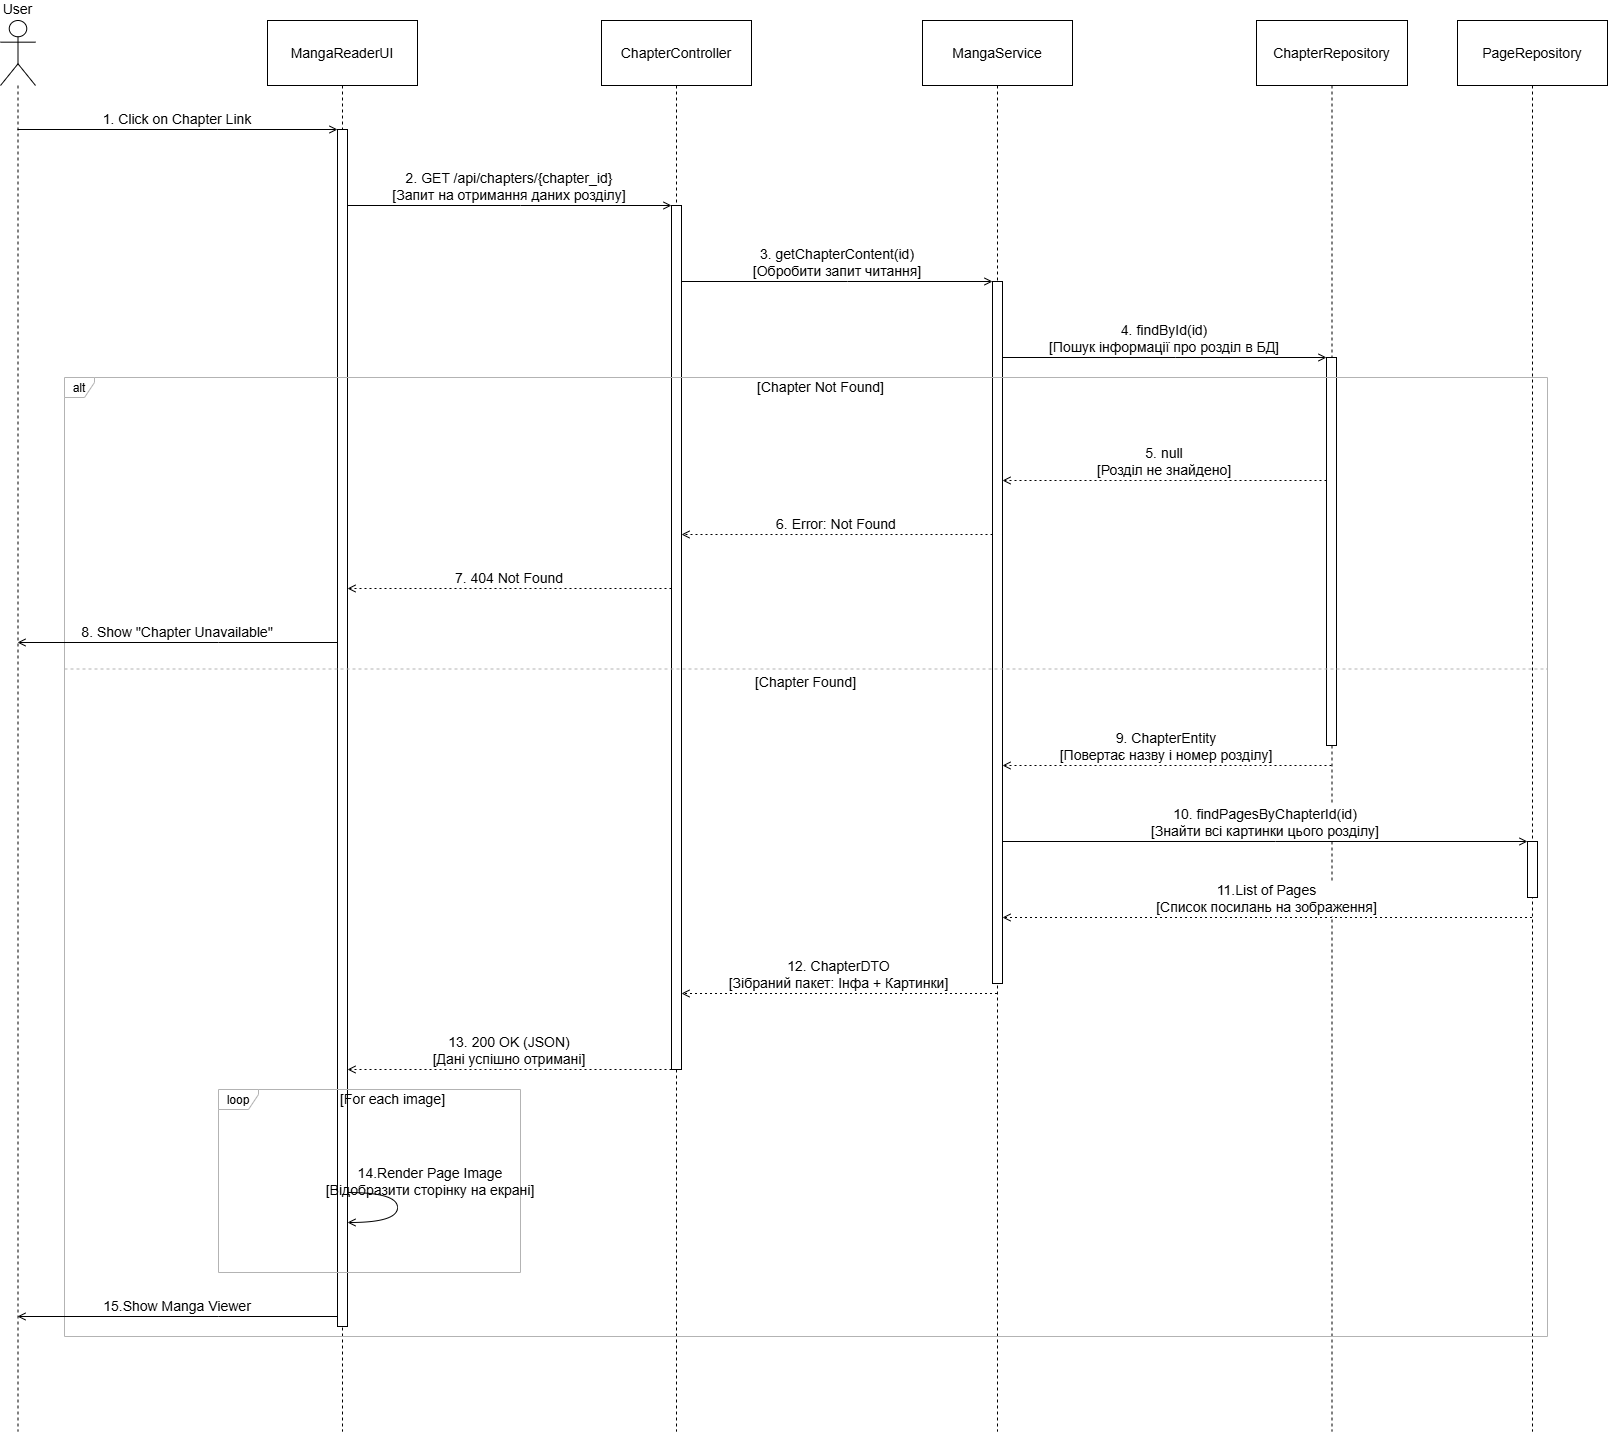

The diagram above was exported from draw.io. Its source (the exported page's mxGraphModel, read from the mxfile embedded in the PNG):
<mxGraphModel dx="273" dy="626" grid="1" gridSize="10" guides="1" tooltips="1" connect="1" arrows="1" fold="1" page="1" pageScale="1" pageWidth="1654" pageHeight="1169" math="0" shadow="0">
  <root>
    <mxCell id="0" />
    <mxCell id="1" parent="0" />
    <mxCell id="rCNiw6Ykb__xuIOn5qO_-42" parent="1" style="shape=umlLifeline;perimeter=lifelinePerimeter;whiteSpace=wrap;container=1;dropTarget=0;collapsible=0;recursiveResize=0;outlineConnect=0;portConstraint=eastwest;newEdgeStyle={&quot;edgeStyle&quot;:&quot;elbowEdgeStyle&quot;,&quot;elbow&quot;:&quot;vertical&quot;,&quot;curved&quot;:0,&quot;rounded&quot;:0};participant=umlActor;verticalAlign=bottom;labelPosition=center;verticalLabelPosition=top;align=center;size=65;fontSize=14;" value="User" vertex="1">
      <mxGeometry height="1411" width="35" x="20" y="340" as="geometry" />
    </mxCell>
    <mxCell id="rCNiw6Ykb__xuIOn5qO_-43" parent="1" style="shape=umlLifeline;perimeter=lifelinePerimeter;whiteSpace=wrap;container=1;dropTarget=0;collapsible=0;recursiveResize=0;outlineConnect=0;portConstraint=eastwest;newEdgeStyle={&quot;edgeStyle&quot;:&quot;elbowEdgeStyle&quot;,&quot;elbow&quot;:&quot;vertical&quot;,&quot;curved&quot;:0,&quot;rounded&quot;:0};size=65;fontSize=14;" value="MangaReaderUI" vertex="1">
      <mxGeometry height="1411" width="150" x="287" y="340" as="geometry" />
    </mxCell>
    <mxCell id="rCNiw6Ykb__xuIOn5qO_-44" parent="rCNiw6Ykb__xuIOn5qO_-43" style="points=[];perimeter=orthogonalPerimeter;outlineConnect=0;targetShapes=umlLifeline;portConstraint=eastwest;newEdgeStyle={&quot;edgeStyle&quot;:&quot;elbowEdgeStyle&quot;,&quot;elbow&quot;:&quot;vertical&quot;,&quot;curved&quot;:0,&quot;rounded&quot;:0}" value="" vertex="1">
      <mxGeometry height="1197" width="10" x="70" y="109" as="geometry" />
    </mxCell>
    <mxCell id="rCNiw6Ykb__xuIOn5qO_-45" parent="1" style="shape=umlLifeline;perimeter=lifelinePerimeter;whiteSpace=wrap;container=1;dropTarget=0;collapsible=0;recursiveResize=0;outlineConnect=0;portConstraint=eastwest;newEdgeStyle={&quot;edgeStyle&quot;:&quot;elbowEdgeStyle&quot;,&quot;elbow&quot;:&quot;vertical&quot;,&quot;curved&quot;:0,&quot;rounded&quot;:0};size=65;fontSize=14;" value="ChapterController" vertex="1">
      <mxGeometry height="1411" width="150" x="621" y="340" as="geometry" />
    </mxCell>
    <mxCell id="rCNiw6Ykb__xuIOn5qO_-46" parent="rCNiw6Ykb__xuIOn5qO_-45" style="points=[];perimeter=orthogonalPerimeter;outlineConnect=0;targetShapes=umlLifeline;portConstraint=eastwest;newEdgeStyle={&quot;edgeStyle&quot;:&quot;elbowEdgeStyle&quot;,&quot;elbow&quot;:&quot;vertical&quot;,&quot;curved&quot;:0,&quot;rounded&quot;:0}" value="" vertex="1">
      <mxGeometry height="864" width="10" x="70" y="185" as="geometry" />
    </mxCell>
    <mxCell id="rCNiw6Ykb__xuIOn5qO_-47" parent="1" style="shape=umlLifeline;perimeter=lifelinePerimeter;whiteSpace=wrap;container=1;dropTarget=0;collapsible=0;recursiveResize=0;outlineConnect=0;portConstraint=eastwest;newEdgeStyle={&quot;edgeStyle&quot;:&quot;elbowEdgeStyle&quot;,&quot;elbow&quot;:&quot;vertical&quot;,&quot;curved&quot;:0,&quot;rounded&quot;:0};size=65;fontSize=14;" value="MangaService" vertex="1">
      <mxGeometry height="1411" width="150" x="942" y="340" as="geometry" />
    </mxCell>
    <mxCell id="rCNiw6Ykb__xuIOn5qO_-48" parent="rCNiw6Ykb__xuIOn5qO_-47" style="points=[];perimeter=orthogonalPerimeter;outlineConnect=0;targetShapes=umlLifeline;portConstraint=eastwest;newEdgeStyle={&quot;edgeStyle&quot;:&quot;elbowEdgeStyle&quot;,&quot;elbow&quot;:&quot;vertical&quot;,&quot;curved&quot;:0,&quot;rounded&quot;:0}" value="" vertex="1">
      <mxGeometry height="702" width="10" x="70" y="261" as="geometry" />
    </mxCell>
    <mxCell id="rCNiw6Ykb__xuIOn5qO_-49" parent="1" style="shape=umlLifeline;perimeter=lifelinePerimeter;whiteSpace=wrap;container=1;dropTarget=0;collapsible=0;recursiveResize=0;outlineConnect=0;portConstraint=eastwest;newEdgeStyle={&quot;edgeStyle&quot;:&quot;elbowEdgeStyle&quot;,&quot;elbow&quot;:&quot;vertical&quot;,&quot;curved&quot;:0,&quot;rounded&quot;:0};size=65;fontSize=14;" value="ChapterRepository" vertex="1">
      <mxGeometry height="1411" width="151" x="1276" y="340" as="geometry" />
    </mxCell>
    <mxCell id="rCNiw6Ykb__xuIOn5qO_-50" parent="rCNiw6Ykb__xuIOn5qO_-49" style="points=[];perimeter=orthogonalPerimeter;outlineConnect=0;targetShapes=umlLifeline;portConstraint=eastwest;newEdgeStyle={&quot;edgeStyle&quot;:&quot;elbowEdgeStyle&quot;,&quot;elbow&quot;:&quot;vertical&quot;,&quot;curved&quot;:0,&quot;rounded&quot;:0}" value="" vertex="1">
      <mxGeometry height="388" width="10" x="70" y="337" as="geometry" />
    </mxCell>
    <mxCell id="rCNiw6Ykb__xuIOn5qO_-51" parent="1" style="shape=umlLifeline;perimeter=lifelinePerimeter;whiteSpace=wrap;container=1;dropTarget=0;collapsible=0;recursiveResize=0;outlineConnect=0;portConstraint=eastwest;newEdgeStyle={&quot;edgeStyle&quot;:&quot;elbowEdgeStyle&quot;,&quot;elbow&quot;:&quot;vertical&quot;,&quot;curved&quot;:0,&quot;rounded&quot;:0};size=65;fontSize=14;" value="PageRepository" vertex="1">
      <mxGeometry height="1411" width="150" x="1477" y="340" as="geometry" />
    </mxCell>
    <mxCell id="rCNiw6Ykb__xuIOn5qO_-52" parent="rCNiw6Ykb__xuIOn5qO_-51" style="points=[];perimeter=orthogonalPerimeter;outlineConnect=0;targetShapes=umlLifeline;portConstraint=eastwest;newEdgeStyle={&quot;edgeStyle&quot;:&quot;elbowEdgeStyle&quot;,&quot;elbow&quot;:&quot;vertical&quot;,&quot;curved&quot;:0,&quot;rounded&quot;:0}" value="" vertex="1">
      <mxGeometry height="56" width="10" x="70" y="821" as="geometry" />
    </mxCell>
    <mxCell id="rCNiw6Ykb__xuIOn5qO_-53" parent="1" style="shape=umlFrame;pointerEvents=0;dropTarget=0;strokeColor=#B3B3B3;height=20;width=40" value="loop" vertex="1">
      <mxGeometry height="183" width="302" x="238" y="1409" as="geometry" />
    </mxCell>
    <mxCell id="rCNiw6Ykb__xuIOn5qO_-54" parent="rCNiw6Ykb__xuIOn5qO_-53" style="text;strokeColor=none;fillColor=none;align=center;verticalAlign=middle;whiteSpace=wrap;fontSize=14;" value="[For each image]" vertex="1">
      <mxGeometry height="20" width="255.35907335907334" x="46.64092664092664" as="geometry" />
    </mxCell>
    <mxCell id="rCNiw6Ykb__xuIOn5qO_-55" parent="1" style="shape=umlFrame;pointerEvents=0;dropTarget=0;strokeColor=#B3B3B3;height=20;width=30" value="alt" vertex="1">
      <mxGeometry height="959" width="1483" x="84" y="697" as="geometry" />
    </mxCell>
    <mxCell id="rCNiw6Ykb__xuIOn5qO_-56" parent="rCNiw6Ykb__xuIOn5qO_-55" style="text;strokeColor=none;fillColor=none;align=center;verticalAlign=middle;whiteSpace=wrap;fontSize=14;" value="[Chapter Not Found]" vertex="1">
      <mxGeometry height="20" width="1453" x="30" as="geometry" />
    </mxCell>
    <mxCell id="rCNiw6Ykb__xuIOn5qO_-57" parent="rCNiw6Ykb__xuIOn5qO_-55" style="shape=line;dashed=1;whiteSpace=wrap;verticalAlign=top;labelPosition=center;verticalLabelPosition=middle;align=center;strokeColor=#B3B3B3;fontSize=14;" value="[Chapter Found]" vertex="1">
      <mxGeometry height="3" width="1483" y="290" as="geometry" />
    </mxCell>
    <mxCell id="rCNiw6Ykb__xuIOn5qO_-58" edge="1" parent="1" source="rCNiw6Ykb__xuIOn5qO_-42" style="verticalAlign=bottom;edgeStyle=elbowEdgeStyle;elbow=vertical;curved=0;rounded=0;endArrow=open;endFill=0;fontSize=14;" target="rCNiw6Ykb__xuIOn5qO_-44" value="1. Click on Chapter Link">
      <mxGeometry relative="1" as="geometry">
        <Array as="points">
          <mxPoint x="237" y="449" />
        </Array>
      </mxGeometry>
    </mxCell>
    <mxCell id="rCNiw6Ykb__xuIOn5qO_-60" edge="1" parent="1" source="rCNiw6Ykb__xuIOn5qO_-44" style="verticalAlign=bottom;edgeStyle=elbowEdgeStyle;elbow=vertical;curved=0;rounded=0;endArrow=open;endFill=0;fontSize=14;" target="rCNiw6Ykb__xuIOn5qO_-46" value="2. GET /api/chapters/{chapter_id} &#10; [Запит на отримання даних розділу]">
      <mxGeometry relative="1" as="geometry">
        <Array as="points">
          <mxPoint x="540" y="525" />
        </Array>
      </mxGeometry>
    </mxCell>
    <mxCell id="rCNiw6Ykb__xuIOn5qO_-62" edge="1" parent="1" source="rCNiw6Ykb__xuIOn5qO_-46" style="verticalAlign=bottom;edgeStyle=elbowEdgeStyle;elbow=vertical;curved=0;rounded=0;endArrow=open;endFill=0;fontSize=14;" target="rCNiw6Ykb__xuIOn5qO_-48" value="3. getChapterContent(id) &#10; [Обробити запит читання]">
      <mxGeometry relative="1" as="geometry">
        <Array as="points">
          <mxPoint x="867" y="601" />
        </Array>
      </mxGeometry>
    </mxCell>
    <mxCell id="rCNiw6Ykb__xuIOn5qO_-64" edge="1" parent="1" source="rCNiw6Ykb__xuIOn5qO_-48" style="verticalAlign=bottom;edgeStyle=elbowEdgeStyle;elbow=vertical;curved=0;rounded=0;endArrow=open;endFill=0;fontSize=14;" target="rCNiw6Ykb__xuIOn5qO_-50" value="4. findById(id) &#10; [Пошук інформації про розділ в БД]">
      <mxGeometry relative="1" as="geometry">
        <Array as="points">
          <mxPoint x="1195" y="677" />
        </Array>
      </mxGeometry>
    </mxCell>
    <mxCell id="rCNiw6Ykb__xuIOn5qO_-66" edge="1" parent="1" source="rCNiw6Ykb__xuIOn5qO_-50" style="verticalAlign=bottom;edgeStyle=elbowEdgeStyle;elbow=vertical;curved=0;rounded=0;dashed=1;dashPattern=2 3;endArrow=open;endFill=0;fontSize=14;" target="rCNiw6Ykb__xuIOn5qO_-48" value="5. null &#10; [Розділ не знайдено]">
      <mxGeometry relative="1" as="geometry">
        <Array as="points">
          <mxPoint x="1196" y="800" />
        </Array>
      </mxGeometry>
    </mxCell>
    <mxCell id="rCNiw6Ykb__xuIOn5qO_-68" edge="1" parent="1" source="rCNiw6Ykb__xuIOn5qO_-48" style="verticalAlign=bottom;edgeStyle=elbowEdgeStyle;elbow=vertical;curved=0;rounded=0;dashed=1;dashPattern=2 3;endArrow=open;endFill=0;fontSize=14;" target="rCNiw6Ykb__xuIOn5qO_-46" value="6. Error: Not Found">
      <mxGeometry relative="1" as="geometry">
        <Array as="points">
          <mxPoint x="868" y="854" />
        </Array>
      </mxGeometry>
    </mxCell>
    <mxCell id="rCNiw6Ykb__xuIOn5qO_-70" edge="1" parent="1" source="rCNiw6Ykb__xuIOn5qO_-46" style="verticalAlign=bottom;edgeStyle=elbowEdgeStyle;elbow=vertical;curved=0;rounded=0;dashed=1;dashPattern=2 3;endArrow=open;endFill=0;fontSize=14;" target="rCNiw6Ykb__xuIOn5qO_-44" value="7. 404 Not Found">
      <mxGeometry relative="1" as="geometry">
        <Array as="points">
          <mxPoint x="541" y="908" />
        </Array>
      </mxGeometry>
    </mxCell>
    <mxCell id="rCNiw6Ykb__xuIOn5qO_-72" edge="1" parent="1" source="rCNiw6Ykb__xuIOn5qO_-44" style="verticalAlign=bottom;edgeStyle=elbowEdgeStyle;elbow=vertical;curved=0;rounded=0;endArrow=open;endFill=0;fontSize=14;" target="rCNiw6Ykb__xuIOn5qO_-42" value="8. Show &quot;Chapter Unavailable&quot;">
      <mxGeometry relative="1" as="geometry">
        <Array as="points">
          <mxPoint x="238" y="962" />
        </Array>
      </mxGeometry>
    </mxCell>
    <mxCell id="rCNiw6Ykb__xuIOn5qO_-74" edge="1" parent="1" source="rCNiw6Ykb__xuIOn5qO_-49" style="verticalAlign=bottom;edgeStyle=elbowEdgeStyle;elbow=vertical;curved=0;rounded=0;dashed=1;dashPattern=2 3;endArrow=open;endFill=0;fontSize=14;" target="rCNiw6Ykb__xuIOn5qO_-48" value="9. ChapterEntity &#10; [Повертає назву і номер розділу]">
      <mxGeometry relative="1" as="geometry">
        <Array as="points">
          <mxPoint x="1196" y="1085" />
        </Array>
      </mxGeometry>
    </mxCell>
    <mxCell id="rCNiw6Ykb__xuIOn5qO_-76" edge="1" parent="1" source="rCNiw6Ykb__xuIOn5qO_-48" style="verticalAlign=bottom;edgeStyle=elbowEdgeStyle;elbow=vertical;curved=0;rounded=0;endArrow=open;endFill=0;fontSize=14;" target="rCNiw6Ykb__xuIOn5qO_-52" value="10. findPagesByChapterId(id) &#10; [Знайти всі картинки цього розділу]">
      <mxGeometry relative="1" as="geometry">
        <Array as="points">
          <mxPoint x="1295" y="1161" />
        </Array>
      </mxGeometry>
    </mxCell>
    <mxCell id="rCNiw6Ykb__xuIOn5qO_-78" edge="1" parent="1" source="rCNiw6Ykb__xuIOn5qO_-51" style="verticalAlign=bottom;edgeStyle=elbowEdgeStyle;elbow=vertical;curved=0;rounded=0;dashed=1;dashPattern=2 3;endArrow=open;endFill=0;fontSize=14;" target="rCNiw6Ykb__xuIOn5qO_-48" value="11.List of Pages &#10; [Список посилань на зображення]">
      <mxGeometry relative="1" as="geometry">
        <Array as="points">
          <mxPoint x="1296" y="1237" />
        </Array>
      </mxGeometry>
    </mxCell>
    <mxCell id="rCNiw6Ykb__xuIOn5qO_-80" edge="1" parent="1" source="rCNiw6Ykb__xuIOn5qO_-47" style="verticalAlign=bottom;edgeStyle=elbowEdgeStyle;elbow=vertical;curved=0;rounded=0;dashed=1;dashPattern=2 3;endArrow=open;endFill=0;fontSize=14;" target="rCNiw6Ykb__xuIOn5qO_-46" value="12. ChapterDTO &#10; [Зібраний пакет: Інфа + Картинки]">
      <mxGeometry relative="1" as="geometry">
        <Array as="points">
          <mxPoint x="868" y="1313" />
        </Array>
      </mxGeometry>
    </mxCell>
    <mxCell id="rCNiw6Ykb__xuIOn5qO_-82" edge="1" parent="1" source="rCNiw6Ykb__xuIOn5qO_-46" style="verticalAlign=bottom;edgeStyle=elbowEdgeStyle;elbow=vertical;curved=0;rounded=0;dashed=1;dashPattern=2 3;endArrow=open;endFill=0;fontSize=14;" target="rCNiw6Ykb__xuIOn5qO_-44" value="13. 200 OK (JSON) &#10; [Дані успішно отримані]">
      <mxGeometry relative="1" as="geometry">
        <Array as="points">
          <mxPoint x="541" y="1389" />
        </Array>
      </mxGeometry>
    </mxCell>
    <mxCell id="rCNiw6Ykb__xuIOn5qO_-84" edge="1" parent="1" source="rCNiw6Ykb__xuIOn5qO_-44" style="curved=1;endArrow=open;rounded=0;labelBorderColor=none;labelBackgroundColor=none;endFill=0;fontSize=14;" target="rCNiw6Ykb__xuIOn5qO_-44" value="14.Render Page Image &#10; [Відобразити сторінку на екрані]">
      <mxGeometry relative="1" x="-0.2308" y="35" as="geometry">
        <mxPoint x="-2" y="-12" as="offset" />
        <Array as="points">
          <mxPoint x="417" y="1512" />
          <mxPoint x="417" y="1542" />
        </Array>
      </mxGeometry>
    </mxCell>
    <mxCell id="rCNiw6Ykb__xuIOn5qO_-86" edge="1" parent="1" source="rCNiw6Ykb__xuIOn5qO_-44" style="verticalAlign=bottom;edgeStyle=elbowEdgeStyle;elbow=vertical;curved=0;rounded=0;endArrow=open;endFill=0;fontSize=14;" target="rCNiw6Ykb__xuIOn5qO_-42" value="15.Show Manga Viewer">
      <mxGeometry relative="1" as="geometry">
        <Array as="points">
          <mxPoint x="238" y="1636" />
        </Array>
      </mxGeometry>
    </mxCell>
  </root>
</mxGraphModel>